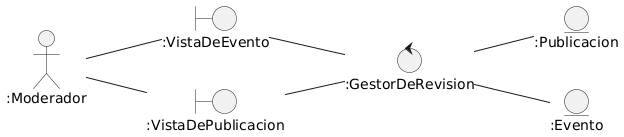

The diagram above was rendered by PlantUML. Its source (embedded in the PNG):
@startuml
left to right direction

Actor ":Moderador" as moderador
control ":GestorDeRevision" as gestor
entity ":Publicacion" as p
entity ":Evento" as e
boundary ":VistaDeEvento" as VistE
boundary ":VistaDePublicacion" as VistaP



gestor -- p  
gestor -- e  
VistE -- gestor
VistaP --gestor 
moderador -- VistE 
moderador -- VistaP
@enduml